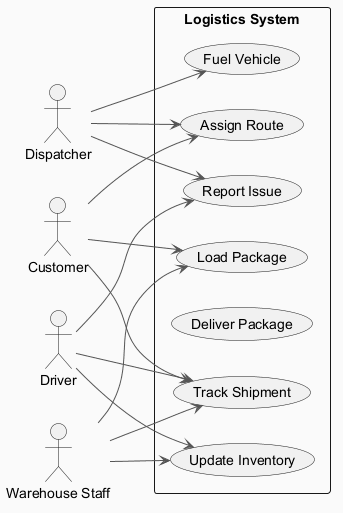

The diagram above was rendered by PlantUML. Its source (embedded in the PNG):
@startuml
skinparam backgroundColor #FAFAFA
skinparam classBackgroundColor #FFF3E0
skinparam classBorderColor #E65100
skinparam ArrowColor #555555
left to right direction
actor "Dispatcher" as D
actor "Customer" as C
actor "Warehouse Staff" as WS
actor "Driver" as D1
rectangle "Logistics System" {
  usecase "Track Shipment" as UC_TrackShipment
  usecase "Report Issue" as UC_ReportIssue
  usecase "Fuel Vehicle" as UC_FuelVehicle
  usecase "Load Package" as UC_LoadPackage
  usecase "Deliver Package" as UC_DeliverPackage
  usecase "Update Inventory" as UC_UpdateInventory
  usecase "Assign Route" as UC_AssignRoute
}
D --> UC_FuelVehicle
D --> UC_AssignRoute
D --> UC_ReportIssue
C --> UC_AssignRoute
C --> UC_TrackShipment
C --> UC_LoadPackage
WS --> UC_LoadPackage
WS --> UC_UpdateInventory
WS --> UC_TrackShipment
D1 --> UC_UpdateInventory
D1 --> UC_TrackShipment
D1 --> UC_ReportIssue
@enduml